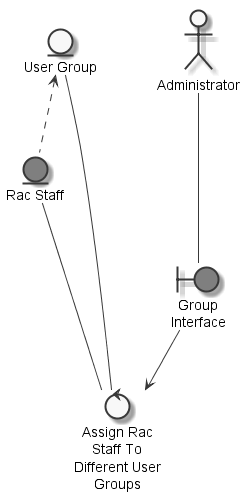

The diagram above was rendered by PlantUML. Its source (embedded in the PNG):
@startuml
	skinparam defaultTextAlignment center
	skinparam monochrome true

	entity "Rac Staff" as thingracstaff #grey
	entity "User Group" as thingusergroup
	actor "Administrator" as actoradministrator
	boundary "Group\nInterface" as thinggroupinterface #grey
	control "Assign Rac\nStaff To\nDifferent User\nGroups" as controlassignracstaffdifferentusergroups

	thingusergroup <.. thingracstaff
	actoradministrator --- thinggroupinterface
	thingracstaff --- controlassignracstaffdifferentusergroups
	thingusergroup --- controlassignracstaffdifferentusergroups
	thinggroupinterface --> controlassignracstaffdifferentusergroups

@enduml